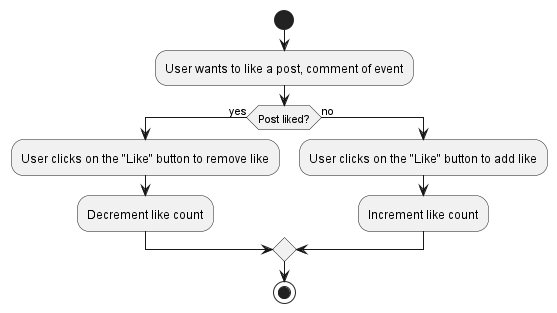

The diagram above was rendered by PlantUML. Its source (embedded in the PNG):
@startuml

start
:User wants to like a post, comment of event;
if (Post liked?) then (yes)
  :User clicks on the "Like" button to remove like;
  :Decrement like count;
else (no)
  :User clicks on the "Like" button to add like;
  :Increment like count;
endif

stop

@enduml